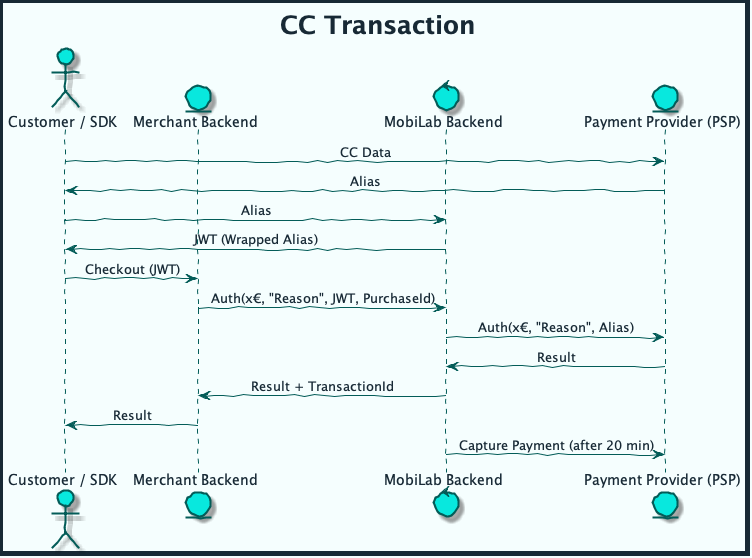

The diagram above was rendered by PlantUML. Its source (embedded in the PNG):
@startuml cc_transaction



skinparam handwritten true
skinparam sequenceMessageAlign center
skinparam ActorBackgroundColor #08E8DE
skinparam ActorBorderColor #035C58
skinparam ActorFontColor #172935
skinparam ActorFontName Raleway
skinparam ArrowColor #035C58
skinparam ArrowFontColor #172935
skinparam ArrowFontName Raleway
skinparam BackgroundColor #F5FEFE
skinparam ClassAttributeFontColor #172935
skinparam ClassAttributeFontName Raleway
skinparam ClassBackgroundColor #08E8DE
skinparam ClassBorderColor #035C58
skinparam ClassFontColor #172935
skinparam ClassFontName Raleway
skinparam ClassHeaderBackgroundColor #9DF6F2
skinparam ComponentBackgroundColor #3AEDE5
skinparam ComponentBorderColor #035C58
skinparam ComponentFontColor #172935
skinparam ComponentFontName Raleway
skinparam ControlBackgroundColor #08E8DE
skinparam ControlBorderColor #035C58
skinparam ControlFontColor #172935
skinparam ControlFontName Raleway
skinparam DiagramBorderColor #172935
skinparam DiagramBorderThickness 5
skinparam EntityBackgroundColor #08E8DE
skinparam EntityBorderColor #035C58
skinparam EntityFontColor #172935
skinparam EntityFontName Raleway
skinparam PackageBackgroundColor #F5FEFE
skinparam PackageBorderColor #035C58
skinparam PackageFontColor #172935
skinparam PackageFontName Raleway
skinparam SequenceLifeLineBorderColor #035C58
skinparam SequenceTitleFontColor #172935
skinparam SequenceTitleFontName Raleway
skinparam SequenceTitleFontSize 25
skinparam TitleFontColor #172935
skinparam TitleFontName Raleway
skinparam TitleFontSize 25

title CC Transaction

actor "Customer / SDK" as User
entity "Merchant Backend" as MEC
control "MobiLab Backend" as MBE
entity "Payment Provider (PSP)" as PSP

User -> PSP: CC Data
PSP -> User: Alias

User -> MBE: Alias
MBE -> User: JWT (Wrapped Alias)

User -> MEC: Checkout (JWT)
MEC -> MBE: Auth(x€, "Reason", JWT, PurchaseId)
MBE -> PSP: Auth(x€, "Reason", Alias)
PSP -> MBE: Result
MBE -> MEC: Result + TransactionId
MEC -> User: Result

MBE -> PSP: Capture Payment (after 20 min)

@enduml